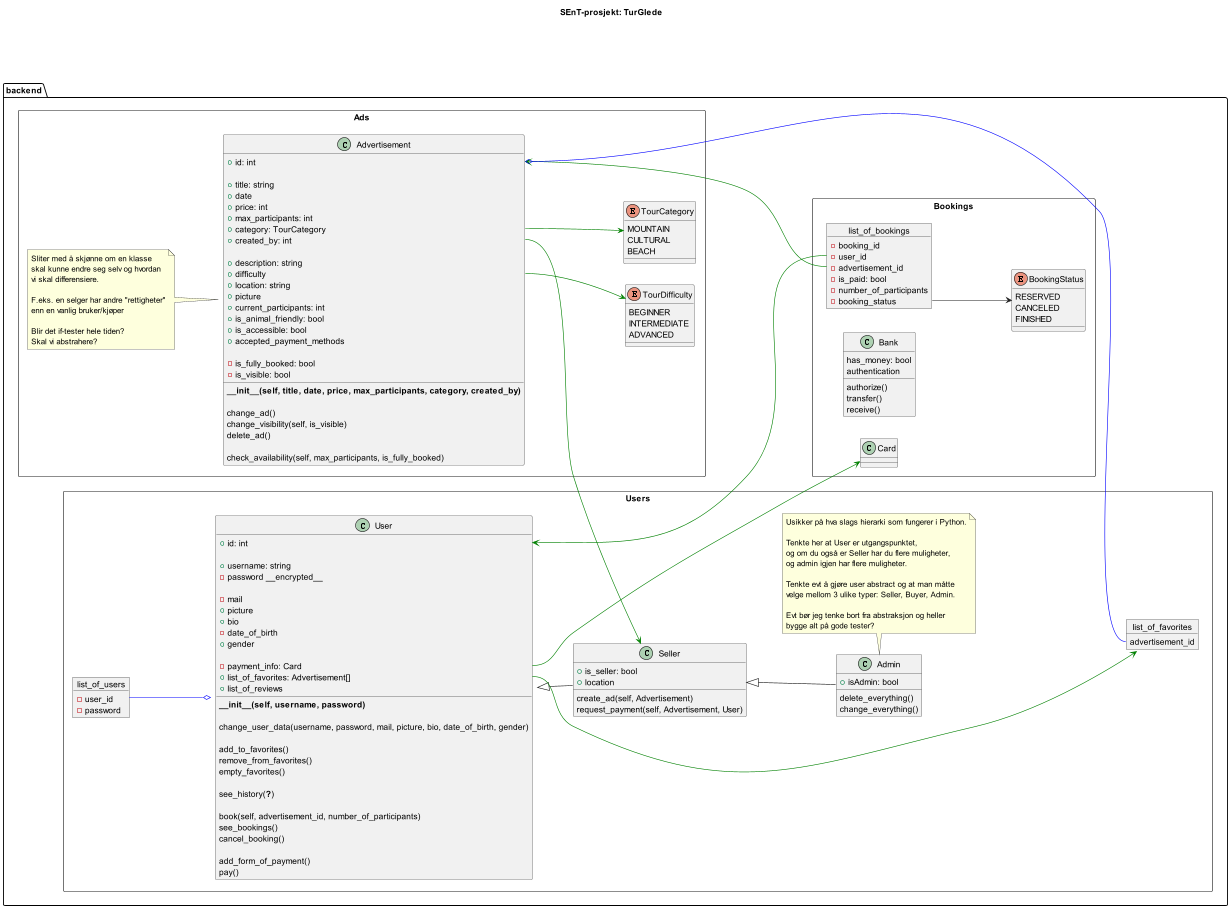

The diagram above was rendered by PlantUML. Its source (embedded in the PNG):
@startuml
title SEnT-prosjekt: TurGlede
left to right direction

/'
class TestClass {
    - private
    # protected
    ~ private
    + public
    **obligatorisk** /'Vet ikke om det er konvensjonelt
    __init__(self, foo)
}

note top of TestClass
    Test note
end note
'/

package backend {
    package Ads <<Rectangle>>{
        class Advertisement {
            + id: int

            + title: string
            + date
            + price: int
            + max_participants: int
            + category: TourCategory /'type = Python codeword, so cannot be used'/
            + created_by: int

            + description: string
            + difficulty
            + location: string
            + picture
            + current_participants: int
            + is_animal_friendly: bool
            + is_accessible: bool
            + accepted_payment_methods

            - is_fully_booked: bool
            - is_visible: bool

            **__init__(self, title, date, price, max_participants, category, created_by)**

            change_ad()
            change_visibility(self, is_visible)
            delete_ad()

            check_availability(self, max_participants, is_fully_booked)
            /'(can it be booked or has to be connected to user? Checking if it is still available)'/
        }

        note left of Advertisement
            Sliter med å skjønne om en klasse
            skal kunne endre seg selv og hvordan
            vi skal differensiere.

            F.eks. en selger har andre "rettigheter"
            enn en vanlig bruker/kjøper

            Blir det if-tester hele tiden?
            Skal vi abstrahere?
        end note

        enum TourCategory {
            MOUNTAIN
            CULTURAL
            BEACH
        }
        enum TourDifficulty {
            BEGINNER
            INTERMEDIATE
            ADVANCED
        }

    }

    /'Egen klasse eller kun oversikt?'/
    package Bookings <<Rectangle>> {
        object list_of_bookings{
        - booking_id
        - user_id
        - advertisement_id
        - is_paid: bool
        - number_of_participants
        - booking_status
        }

        enum BookingStatus {
            RESERVED
            CANCELED
            FINISHED
        }

        class Bank{
            has_money: bool
            authentication
            authorize()
            transfer()
            receive()
        }
        class Card {}
    }


    package Users <<Rectangle>>{
        class User {
            + id: int

            + username: string
            - password __encrypted__

            - mail
            + picture
            + bio
            - date_of_birth
            + gender

            - payment_info: Card
            + list_of_favorites: Advertisement[]
            + list_of_reviews

            **__init__(self, username, password)**

            change_user_data(username, password, mail, picture, bio, date_of_birth, gender)

            add_to_favorites()
            remove_from_favorites()
            empty_favorites()

            see_history(**?**)/'booked history?'/

            book(self, advertisement_id, number_of_participants) /'Number of participants blir manuelt registrert'/
            see_bookings()
            cancel_booking()

            add_form_of_payment()
            pay()
        }

        class Seller extends User {
            + is_seller: bool
            + location
            create_ad(self, Advertisement)
            request_payment(self, Advertisement, User)
        }

        class Admin extends Seller {
            + isAdmin: bool
            delete_everything()
            change_everything()
        }

        note bottom of Admin
            Usikker på hva slags hierarki som fungerer i Python.

            Tenkte her at User er utgangspunktet,
            og om du også er Seller har du flere muligheter,
            og admin igjen har flere muligheter.

            Tenkte evt å gjøre user abstract og at man måtte
            velge mellom 3 ulike typer: Seller, Buyer, Admin.

            Evt bør jeg tenke bort fra abstraksjon og heller
            bygge alt på gode tester?
        end note

        object list_of_favorites{
            advertisement_id
        }

        object list_of_users{
            - user_id
            - password
        }
    }

    'Connections'
    Advertisement::category -[#green]-> TourCategory
    Advertisement::difficulty -[#green]-> TourDifficulty
    Advertisement::created_by -[#green]--> Seller
    Advertisement::id <-[#green]-- list_of_bookings::advertisement_id

    User::id <-[#green]- list_of_bookings::user_id
    User::payment_info -[#green]--> Card
    User::list_of_favorites --[#green]---> list_of_favorites

    list_of_users -[#blue]-o User
    list_of_favorites::advertisement_id -[#blue]--o Advertisement::id

    list_of_bookings::booking_status --> BookingStatus

}
@enduml